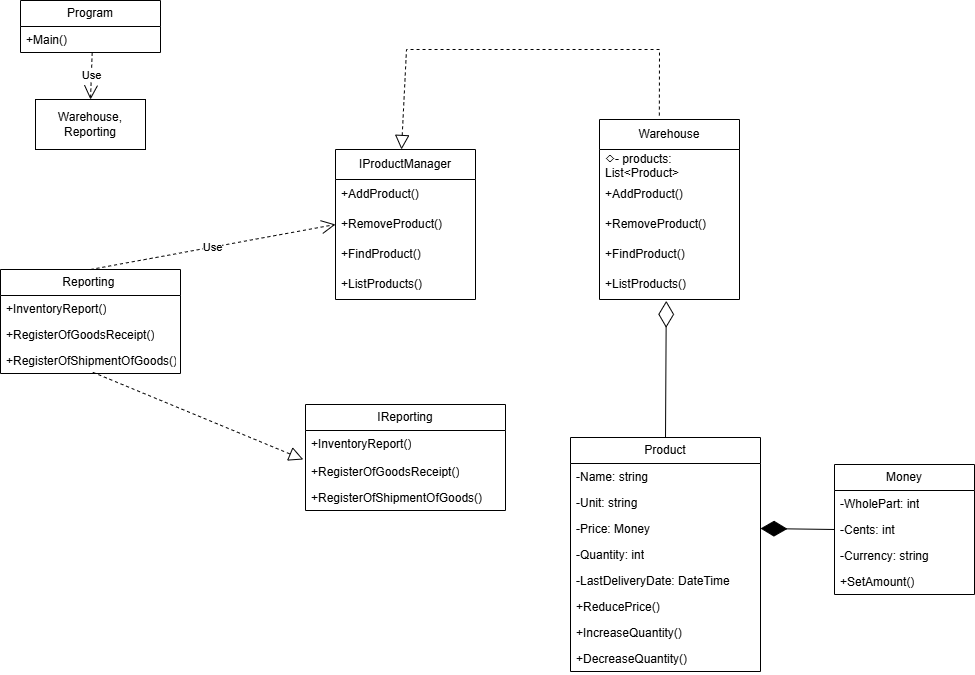

The diagram above was exported from draw.io. Its source (the exported page's mxGraphModel, read from the mxfile embedded in the PNG):
<mxGraphModel dx="1500" dy="3152" grid="1" gridSize="10" guides="1" tooltips="1" connect="1" arrows="1" fold="1" page="1" pageScale="1" pageWidth="3300" pageHeight="2339" math="0" shadow="0">
  <root>
    <mxCell id="0" />
    <mxCell id="1" parent="0" />
    <mxCell id="uJKduGmggMZlducPiqg9-1" value="IProductManager" style="swimlane;fontStyle=0;childLayout=stackLayout;horizontal=1;startSize=30;horizontalStack=0;resizeParent=1;resizeParentMax=0;resizeLast=0;collapsible=1;marginBottom=0;whiteSpace=wrap;html=1;" vertex="1" parent="1">
      <mxGeometry x="615" y="-210" width="140" height="150" as="geometry">
        <mxRectangle x="50" y="60" width="130" height="30" as="alternateBounds" />
      </mxGeometry>
    </mxCell>
    <mxCell id="uJKduGmggMZlducPiqg9-2" value="+AddProduct()" style="text;strokeColor=none;fillColor=none;align=left;verticalAlign=middle;spacingLeft=4;spacingRight=4;overflow=hidden;points=[[0,0.5],[1,0.5]];portConstraint=eastwest;rotatable=0;whiteSpace=wrap;html=1;" vertex="1" parent="uJKduGmggMZlducPiqg9-1">
      <mxGeometry y="30" width="140" height="30" as="geometry" />
    </mxCell>
    <mxCell id="uJKduGmggMZlducPiqg9-3" value="+RemoveProduct()" style="text;strokeColor=none;fillColor=none;align=left;verticalAlign=middle;spacingLeft=4;spacingRight=4;overflow=hidden;points=[[0,0.5],[1,0.5]];portConstraint=eastwest;rotatable=0;whiteSpace=wrap;html=1;" vertex="1" parent="uJKduGmggMZlducPiqg9-1">
      <mxGeometry y="60" width="140" height="30" as="geometry" />
    </mxCell>
    <mxCell id="uJKduGmggMZlducPiqg9-4" value="+FindProduct()" style="text;strokeColor=none;fillColor=none;align=left;verticalAlign=middle;spacingLeft=4;spacingRight=4;overflow=hidden;points=[[0,0.5],[1,0.5]];portConstraint=eastwest;rotatable=0;whiteSpace=wrap;html=1;" vertex="1" parent="uJKduGmggMZlducPiqg9-1">
      <mxGeometry y="90" width="140" height="30" as="geometry" />
    </mxCell>
    <mxCell id="uJKduGmggMZlducPiqg9-5" value="+ListProducts()" style="text;strokeColor=none;fillColor=none;align=left;verticalAlign=middle;spacingLeft=4;spacingRight=4;overflow=hidden;points=[[0,0.5],[1,0.5]];portConstraint=eastwest;rotatable=0;whiteSpace=wrap;html=1;" vertex="1" parent="uJKduGmggMZlducPiqg9-1">
      <mxGeometry y="120" width="140" height="30" as="geometry" />
    </mxCell>
    <mxCell id="uJKduGmggMZlducPiqg9-6" value="Warehouse" style="swimlane;fontStyle=0;childLayout=stackLayout;horizontal=1;startSize=30;horizontalStack=0;resizeParent=1;resizeParentMax=0;resizeLast=0;collapsible=1;marginBottom=0;whiteSpace=wrap;html=1;" vertex="1" parent="1">
      <mxGeometry x="879" y="-240" width="140" height="180" as="geometry" />
    </mxCell>
    <mxCell id="uJKduGmggMZlducPiqg9-7" value="◇- products: List&amp;lt;Product&amp;gt;" style="text;strokeColor=none;fillColor=none;align=left;verticalAlign=middle;spacingLeft=4;spacingRight=4;overflow=hidden;points=[[0,0.5],[1,0.5]];portConstraint=eastwest;rotatable=0;whiteSpace=wrap;html=1;" vertex="1" parent="uJKduGmggMZlducPiqg9-6">
      <mxGeometry y="30" width="140" height="30" as="geometry" />
    </mxCell>
    <mxCell id="uJKduGmggMZlducPiqg9-8" value="+AddProduct()" style="text;strokeColor=none;fillColor=none;align=left;verticalAlign=middle;spacingLeft=4;spacingRight=4;overflow=hidden;points=[[0,0.5],[1,0.5]];portConstraint=eastwest;rotatable=0;whiteSpace=wrap;html=1;" vertex="1" parent="uJKduGmggMZlducPiqg9-6">
      <mxGeometry y="60" width="140" height="30" as="geometry" />
    </mxCell>
    <mxCell id="uJKduGmggMZlducPiqg9-9" value="+RemoveProduct()" style="text;strokeColor=none;fillColor=none;align=left;verticalAlign=middle;spacingLeft=4;spacingRight=4;overflow=hidden;points=[[0,0.5],[1,0.5]];portConstraint=eastwest;rotatable=0;whiteSpace=wrap;html=1;" vertex="1" parent="uJKduGmggMZlducPiqg9-6">
      <mxGeometry y="90" width="140" height="30" as="geometry" />
    </mxCell>
    <mxCell id="uJKduGmggMZlducPiqg9-10" value="+FindProduct()" style="text;strokeColor=none;fillColor=none;align=left;verticalAlign=middle;spacingLeft=4;spacingRight=4;overflow=hidden;points=[[0,0.5],[1,0.5]];portConstraint=eastwest;rotatable=0;whiteSpace=wrap;html=1;" vertex="1" parent="uJKduGmggMZlducPiqg9-6">
      <mxGeometry y="120" width="140" height="30" as="geometry" />
    </mxCell>
    <mxCell id="uJKduGmggMZlducPiqg9-11" value="+ListProducts()" style="text;strokeColor=none;fillColor=none;align=left;verticalAlign=middle;spacingLeft=4;spacingRight=4;overflow=hidden;points=[[0,0.5],[1,0.5]];portConstraint=eastwest;rotatable=0;whiteSpace=wrap;html=1;" vertex="1" parent="uJKduGmggMZlducPiqg9-6">
      <mxGeometry y="150" width="140" height="30" as="geometry" />
    </mxCell>
    <mxCell id="uJKduGmggMZlducPiqg9-12" value="IReporting" style="swimlane;fontStyle=0;childLayout=stackLayout;horizontal=1;startSize=26;fillColor=none;horizontalStack=0;resizeParent=1;resizeParentMax=0;resizeLast=0;collapsible=1;marginBottom=0;whiteSpace=wrap;html=1;" vertex="1" parent="1">
      <mxGeometry x="585" y="45" width="200" height="106" as="geometry" />
    </mxCell>
    <mxCell id="uJKduGmggMZlducPiqg9-13" value="+InventoryReport()" style="text;strokeColor=none;fillColor=none;align=left;verticalAlign=top;spacingLeft=4;spacingRight=4;overflow=hidden;rotatable=0;points=[[0,0.5],[1,0.5]];portConstraint=eastwest;whiteSpace=wrap;html=1;" vertex="1" parent="uJKduGmggMZlducPiqg9-12">
      <mxGeometry y="26" width="200" height="28" as="geometry" />
    </mxCell>
    <mxCell id="uJKduGmggMZlducPiqg9-14" value="+RegisterOfGoodsReceipt()" style="text;strokeColor=none;fillColor=none;align=left;verticalAlign=top;spacingLeft=4;spacingRight=4;overflow=hidden;rotatable=0;points=[[0,0.5],[1,0.5]];portConstraint=eastwest;whiteSpace=wrap;html=1;" vertex="1" parent="uJKduGmggMZlducPiqg9-12">
      <mxGeometry y="54" width="200" height="26" as="geometry" />
    </mxCell>
    <mxCell id="uJKduGmggMZlducPiqg9-15" value="+RegisterOfShipmentOfGoods()" style="text;strokeColor=none;fillColor=none;align=left;verticalAlign=top;spacingLeft=4;spacingRight=4;overflow=hidden;rotatable=0;points=[[0,0.5],[1,0.5]];portConstraint=eastwest;whiteSpace=wrap;html=1;" vertex="1" parent="uJKduGmggMZlducPiqg9-12">
      <mxGeometry y="80" width="200" height="26" as="geometry" />
    </mxCell>
    <mxCell id="uJKduGmggMZlducPiqg9-16" value="Reporting&amp;nbsp;" style="swimlane;fontStyle=0;childLayout=stackLayout;horizontal=1;startSize=26;fillColor=none;horizontalStack=0;resizeParent=1;resizeParentMax=0;resizeLast=0;collapsible=1;marginBottom=0;whiteSpace=wrap;html=1;" vertex="1" parent="1">
      <mxGeometry x="280" y="-90" width="180" height="104" as="geometry" />
    </mxCell>
    <mxCell id="uJKduGmggMZlducPiqg9-17" value="+InventoryReport()" style="text;strokeColor=none;fillColor=none;align=left;verticalAlign=top;spacingLeft=4;spacingRight=4;overflow=hidden;rotatable=0;points=[[0,0.5],[1,0.5]];portConstraint=eastwest;whiteSpace=wrap;html=1;" vertex="1" parent="uJKduGmggMZlducPiqg9-16">
      <mxGeometry y="26" width="180" height="26" as="geometry" />
    </mxCell>
    <mxCell id="uJKduGmggMZlducPiqg9-18" value="+RegisterOfGoodsReceipt()" style="text;strokeColor=none;fillColor=none;align=left;verticalAlign=top;spacingLeft=4;spacingRight=4;overflow=hidden;rotatable=0;points=[[0,0.5],[1,0.5]];portConstraint=eastwest;whiteSpace=wrap;html=1;" vertex="1" parent="uJKduGmggMZlducPiqg9-16">
      <mxGeometry y="52" width="180" height="26" as="geometry" />
    </mxCell>
    <mxCell id="uJKduGmggMZlducPiqg9-19" value="+RegisterOfShipmentOfGoods()" style="text;strokeColor=none;fillColor=none;align=left;verticalAlign=top;spacingLeft=4;spacingRight=4;overflow=hidden;rotatable=0;points=[[0,0.5],[1,0.5]];portConstraint=eastwest;whiteSpace=wrap;html=1;" vertex="1" parent="uJKduGmggMZlducPiqg9-16">
      <mxGeometry y="78" width="180" height="26" as="geometry" />
    </mxCell>
    <mxCell id="uJKduGmggMZlducPiqg9-20" value="Product" style="swimlane;fontStyle=0;childLayout=stackLayout;horizontal=1;startSize=26;fillColor=none;horizontalStack=0;resizeParent=1;resizeParentMax=0;resizeLast=0;collapsible=1;marginBottom=0;whiteSpace=wrap;html=1;" vertex="1" parent="1">
      <mxGeometry x="850" y="78" width="190" height="234" as="geometry" />
    </mxCell>
    <mxCell id="uJKduGmggMZlducPiqg9-21" value="&lt;span style=&quot;text-align: center;&quot;&gt;-Name: string&lt;/span&gt;" style="text;strokeColor=none;fillColor=none;align=left;verticalAlign=top;spacingLeft=4;spacingRight=4;overflow=hidden;rotatable=0;points=[[0,0.5],[1,0.5]];portConstraint=eastwest;whiteSpace=wrap;html=1;" vertex="1" parent="uJKduGmggMZlducPiqg9-20">
      <mxGeometry y="26" width="190" height="26" as="geometry" />
    </mxCell>
    <mxCell id="uJKduGmggMZlducPiqg9-22" value="&lt;span style=&quot;text-align: center;&quot;&gt;-Unit: string&lt;/span&gt;" style="text;strokeColor=none;fillColor=none;align=left;verticalAlign=top;spacingLeft=4;spacingRight=4;overflow=hidden;rotatable=0;points=[[0,0.5],[1,0.5]];portConstraint=eastwest;whiteSpace=wrap;html=1;" vertex="1" parent="uJKduGmggMZlducPiqg9-20">
      <mxGeometry y="52" width="190" height="26" as="geometry" />
    </mxCell>
    <mxCell id="uJKduGmggMZlducPiqg9-23" value="&lt;span style=&quot;text-align: center;&quot;&gt;-Price: Money&lt;/span&gt;" style="text;strokeColor=none;fillColor=none;align=left;verticalAlign=top;spacingLeft=4;spacingRight=4;overflow=hidden;rotatable=0;points=[[0,0.5],[1,0.5]];portConstraint=eastwest;whiteSpace=wrap;html=1;" vertex="1" parent="uJKduGmggMZlducPiqg9-20">
      <mxGeometry y="78" width="190" height="26" as="geometry" />
    </mxCell>
    <mxCell id="uJKduGmggMZlducPiqg9-24" value="&lt;span style=&quot;text-align: center;&quot;&gt;-Quantity: int&lt;/span&gt;" style="text;strokeColor=none;fillColor=none;align=left;verticalAlign=top;spacingLeft=4;spacingRight=4;overflow=hidden;rotatable=0;points=[[0,0.5],[1,0.5]];portConstraint=eastwest;whiteSpace=wrap;html=1;" vertex="1" parent="uJKduGmggMZlducPiqg9-20">
      <mxGeometry y="104" width="190" height="26" as="geometry" />
    </mxCell>
    <mxCell id="uJKduGmggMZlducPiqg9-25" value="&lt;span style=&quot;text-align: center;&quot;&gt;-LastDeliveryDate: DateTime&lt;/span&gt;" style="text;strokeColor=none;fillColor=none;align=left;verticalAlign=top;spacingLeft=4;spacingRight=4;overflow=hidden;rotatable=0;points=[[0,0.5],[1,0.5]];portConstraint=eastwest;whiteSpace=wrap;html=1;" vertex="1" parent="uJKduGmggMZlducPiqg9-20">
      <mxGeometry y="130" width="190" height="26" as="geometry" />
    </mxCell>
    <mxCell id="uJKduGmggMZlducPiqg9-26" value="&lt;span style=&quot;text-align: center;&quot;&gt;+ReducePrice()&lt;/span&gt;" style="text;strokeColor=none;fillColor=none;align=left;verticalAlign=top;spacingLeft=4;spacingRight=4;overflow=hidden;rotatable=0;points=[[0,0.5],[1,0.5]];portConstraint=eastwest;whiteSpace=wrap;html=1;" vertex="1" parent="uJKduGmggMZlducPiqg9-20">
      <mxGeometry y="156" width="190" height="26" as="geometry" />
    </mxCell>
    <mxCell id="uJKduGmggMZlducPiqg9-27" value="&lt;span style=&quot;text-align: center;&quot;&gt;+IncreaseQuantity()&lt;/span&gt;" style="text;strokeColor=none;fillColor=none;align=left;verticalAlign=top;spacingLeft=4;spacingRight=4;overflow=hidden;rotatable=0;points=[[0,0.5],[1,0.5]];portConstraint=eastwest;whiteSpace=wrap;html=1;" vertex="1" parent="uJKduGmggMZlducPiqg9-20">
      <mxGeometry y="182" width="190" height="26" as="geometry" />
    </mxCell>
    <mxCell id="uJKduGmggMZlducPiqg9-28" value="&lt;span style=&quot;text-align: center;&quot;&gt;+DecreaseQuantity()&lt;/span&gt;" style="text;strokeColor=none;fillColor=none;align=left;verticalAlign=top;spacingLeft=4;spacingRight=4;overflow=hidden;rotatable=0;points=[[0,0.5],[1,0.5]];portConstraint=eastwest;whiteSpace=wrap;html=1;" vertex="1" parent="uJKduGmggMZlducPiqg9-20">
      <mxGeometry y="208" width="190" height="26" as="geometry" />
    </mxCell>
    <mxCell id="uJKduGmggMZlducPiqg9-29" value="Money" style="swimlane;fontStyle=0;childLayout=stackLayout;horizontal=1;startSize=26;fillColor=none;horizontalStack=0;resizeParent=1;resizeParentMax=0;resizeLast=0;collapsible=1;marginBottom=0;whiteSpace=wrap;html=1;" vertex="1" parent="1">
      <mxGeometry x="1114" y="105" width="140" height="130" as="geometry" />
    </mxCell>
    <mxCell id="uJKduGmggMZlducPiqg9-30" value="&lt;span style=&quot;text-align: center;&quot;&gt;-WholePart: int&lt;/span&gt;" style="text;strokeColor=none;fillColor=none;align=left;verticalAlign=top;spacingLeft=4;spacingRight=4;overflow=hidden;rotatable=0;points=[[0,0.5],[1,0.5]];portConstraint=eastwest;whiteSpace=wrap;html=1;" vertex="1" parent="uJKduGmggMZlducPiqg9-29">
      <mxGeometry y="26" width="140" height="26" as="geometry" />
    </mxCell>
    <mxCell id="uJKduGmggMZlducPiqg9-31" value="&lt;span style=&quot;text-align: center;&quot;&gt;-Cents: int&lt;/span&gt;" style="text;strokeColor=none;fillColor=none;align=left;verticalAlign=top;spacingLeft=4;spacingRight=4;overflow=hidden;rotatable=0;points=[[0,0.5],[1,0.5]];portConstraint=eastwest;whiteSpace=wrap;html=1;" vertex="1" parent="uJKduGmggMZlducPiqg9-29">
      <mxGeometry y="52" width="140" height="26" as="geometry" />
    </mxCell>
    <mxCell id="uJKduGmggMZlducPiqg9-32" value="&lt;span style=&quot;text-align: center;&quot;&gt;-Currency: string&lt;/span&gt;" style="text;strokeColor=none;fillColor=none;align=left;verticalAlign=top;spacingLeft=4;spacingRight=4;overflow=hidden;rotatable=0;points=[[0,0.5],[1,0.5]];portConstraint=eastwest;whiteSpace=wrap;html=1;" vertex="1" parent="uJKduGmggMZlducPiqg9-29">
      <mxGeometry y="78" width="140" height="26" as="geometry" />
    </mxCell>
    <mxCell id="uJKduGmggMZlducPiqg9-33" value="&lt;span style=&quot;text-align: center;&quot;&gt;+SetAmount()&lt;/span&gt;" style="text;strokeColor=none;fillColor=none;align=left;verticalAlign=top;spacingLeft=4;spacingRight=4;overflow=hidden;rotatable=0;points=[[0,0.5],[1,0.5]];portConstraint=eastwest;whiteSpace=wrap;html=1;" vertex="1" parent="uJKduGmggMZlducPiqg9-29">
      <mxGeometry y="104" width="140" height="26" as="geometry" />
    </mxCell>
    <mxCell id="uJKduGmggMZlducPiqg9-34" value="Program" style="swimlane;fontStyle=0;childLayout=stackLayout;horizontal=1;startSize=26;fillColor=none;horizontalStack=0;resizeParent=1;resizeParentMax=0;resizeLast=0;collapsible=1;marginBottom=0;whiteSpace=wrap;html=1;" vertex="1" parent="1">
      <mxGeometry x="300" y="-359" width="140" height="52" as="geometry" />
    </mxCell>
    <mxCell id="uJKduGmggMZlducPiqg9-35" value="+Main()" style="text;strokeColor=none;fillColor=none;align=left;verticalAlign=top;spacingLeft=4;spacingRight=4;overflow=hidden;rotatable=0;points=[[0,0.5],[1,0.5]];portConstraint=eastwest;whiteSpace=wrap;html=1;" vertex="1" parent="uJKduGmggMZlducPiqg9-34">
      <mxGeometry y="26" width="140" height="26" as="geometry" />
    </mxCell>
    <mxCell id="uJKduGmggMZlducPiqg9-36" value="Warehouse, Reporting" style="html=1;whiteSpace=wrap;" vertex="1" parent="1">
      <mxGeometry x="315" y="-260" width="110" height="50" as="geometry" />
    </mxCell>
    <mxCell id="uJKduGmggMZlducPiqg9-37" value="" style="endArrow=block;dashed=1;endFill=0;endSize=12;html=1;rounded=0;entryX=0.5;entryY=0;entryDx=0;entryDy=0;exitX=0.456;exitY=-0.022;exitDx=0;exitDy=0;exitPerimeter=0;" edge="1" parent="1">
      <mxGeometry width="160" relative="1" as="geometry">
        <mxPoint x="938.8399999999999" y="-243.96000000000004" as="sourcePoint" />
        <mxPoint x="681" y="-210" as="targetPoint" />
        <Array as="points">
          <mxPoint x="939" y="-310" />
          <mxPoint x="686" y="-310" />
        </Array>
      </mxGeometry>
    </mxCell>
    <mxCell id="uJKduGmggMZlducPiqg9-38" value="" style="endArrow=block;dashed=1;endFill=0;endSize=12;html=1;rounded=0;exitX=0.513;exitY=0.954;exitDx=0;exitDy=0;entryX=-0.011;entryY=0.038;entryDx=0;entryDy=0;entryPerimeter=0;exitPerimeter=0;" edge="1" parent="1" source="uJKduGmggMZlducPiqg9-19" target="uJKduGmggMZlducPiqg9-14">
      <mxGeometry width="160" relative="1" as="geometry">
        <mxPoint x="275" y="295" as="sourcePoint" />
        <mxPoint x="685" y="152" as="targetPoint" />
      </mxGeometry>
    </mxCell>
    <mxCell id="uJKduGmggMZlducPiqg9-39" value="" style="endArrow=diamondThin;endFill=1;endSize=24;html=1;rounded=0;exitX=0;exitY=0.5;exitDx=0;exitDy=0;entryX=1;entryY=0.5;entryDx=0;entryDy=0;" edge="1" parent="1" source="uJKduGmggMZlducPiqg9-31" target="uJKduGmggMZlducPiqg9-23">
      <mxGeometry width="160" relative="1" as="geometry">
        <mxPoint x="275" y="295" as="sourcePoint" />
        <mxPoint x="255" y="345" as="targetPoint" />
      </mxGeometry>
    </mxCell>
    <mxCell id="uJKduGmggMZlducPiqg9-40" value="Use" style="endArrow=open;endSize=12;dashed=1;html=1;rounded=0;exitX=0.512;exitY=1.007;exitDx=0;exitDy=0;exitPerimeter=0;entryX=0.5;entryY=0;entryDx=0;entryDy=0;" edge="1" parent="1" source="uJKduGmggMZlducPiqg9-35" target="uJKduGmggMZlducPiqg9-36">
      <mxGeometry width="160" relative="1" as="geometry">
        <mxPoint x="340" y="-290" as="sourcePoint" />
        <mxPoint x="500" y="-290" as="targetPoint" />
      </mxGeometry>
    </mxCell>
    <mxCell id="uJKduGmggMZlducPiqg9-41" value="" style="endArrow=diamondThin;endFill=0;endSize=24;html=1;rounded=0;entryX=0.477;entryY=1.045;entryDx=0;entryDy=0;exitX=0.5;exitY=0;exitDx=0;exitDy=0;entryPerimeter=0;" edge="1" parent="1" source="uJKduGmggMZlducPiqg9-20" target="uJKduGmggMZlducPiqg9-11">
      <mxGeometry width="160" relative="1" as="geometry">
        <mxPoint x="275" y="275" as="sourcePoint" />
        <mxPoint x="435" y="275" as="targetPoint" />
      </mxGeometry>
    </mxCell>
    <mxCell id="uJKduGmggMZlducPiqg9-42" value="Use" style="endArrow=open;endSize=12;dashed=1;html=1;rounded=0;entryX=0;entryY=0.5;entryDx=0;entryDy=0;exitX=0.5;exitY=0;exitDx=0;exitDy=0;" edge="1" parent="1" source="uJKduGmggMZlducPiqg9-16" target="uJKduGmggMZlducPiqg9-3">
      <mxGeometry width="160" relative="1" as="geometry">
        <mxPoint x="275" y="275" as="sourcePoint" />
        <mxPoint x="435" y="275" as="targetPoint" />
      </mxGeometry>
    </mxCell>
  </root>
</mxGraphModel>